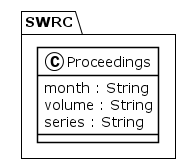

The diagram above was rendered by PlantUML. Its source (embedded in the PNG):
@startuml
!theme plain
package SWRC {
class Proceedings {
	 month : String
	 volume : String
	 series : String
}
}
@enduml